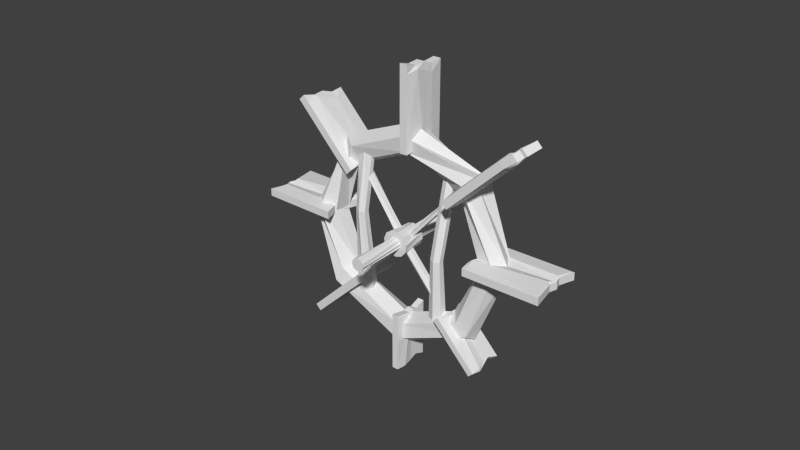 # Source: millwheel.blend  (saved by Blender 2.74.0; exported with 4.5.12 LTS)
import bpy
from mathutils import Matrix  # noqa: F401  (used for matrix-valued properties, if any)

bpy.ops.wm.read_factory_settings(use_empty=True)
scene = bpy.context.scene
scene.name = 'Scene'

# ---- collections
col_collection_1 = bpy.data.collections.new('Collection 1'); scene.collection.children.link(col_collection_1)

# ---- materials (node trees are filled in below, after node groups)
mat_woodenboardmaterial = bpy.data.materials.new('Woodenboardmaterial')
mat_woodenboardmaterial.alpha_threshold = 0.0
mat_woodenboardmaterial.use_transparent_shadow = False
mat_woodenboardmaterial.roughness = 0.5
mat_woodenboardmaterial.line_color = (0.0, 0.0, 0.0, 1.0)

# ---- material node trees

# ---- world
world_world = bpy.data.worlds.new('World'); scene.world = world_world
world_world.color = (0.05088, 0.05088, 0.05088)
world_world.use_sun_shadow = False
world_world.sun_shadow_jitter_overblur = 0.0
world_world.cycles.sampling_method = 'MANUAL'
world_world.cycles.sample_map_resolution = 256

# ---- meshes
me_cylinder_001 = bpy.data.meshes.new('Cylinder.001')
me_cylinder_001.from_pydata([(-0.9553, 0.778, 0.1464), (-1.036, -0.1457, -0.2958), (-1.224, 0.138, 0.1464), (-0.7927, -0.6826, -0.2958), (-1.104, -0.5458, 0.1464), (-0.2978, -1.003, -0.2958), (-0.6341, -1.056, 0.1464), (0.2916, -1.005, -0.2958), (0.03763, -1.231, 0.1464), (0.7884, -0.6875, -0.2958), (0.6974, -1.016, 0.1464), (1.035, -0.1521, -0.2958), (1.136, -0.4773, 0.1464), (0.9529, 0.4316, -0.2958), (1.214, 0.2125, 0.1464), (0.5683, 0.8782, -0.2958), (0.906, 0.8348, 0.1464), (0.003239, 1.046, -0.2958), (0.3108, 1.192, 0.1464), (-0.5628, 0.8818, -0.2958), (-0.383, 1.171, 0.1464), (-0.9502, 0.4375, -0.2958), (0.5558, 0.4526, -1.0), (0.6027, -0.08474, 1.0), (0.7122, 0.08028, -1.0), (0.4612, -0.3971, 1.0), (0.6426, -0.3175, -1.0), (0.1733, -0.5834, 1.0), (0.3689, -0.6145, -1.0), (-0.1696, -0.5845, 1.0), (-0.02189, -0.7164, -1.0), (-0.4587, -0.4, 1.0), (-0.4057, -0.5908, -1.0), (-0.6021, -0.08848, 1.0), (-0.6608, -0.2777, -1.0), (-0.5544, 0.2511, 1.0), (-0.706, 0.1236, -1.0), (-0.3306, 0.511, 1.0), (-0.5271, 0.4857, -1.0), (-0.001884, 0.6086, 1.0), (-0.1808, 0.6936, -1.0), (0.3274, 0.513, 1.0), (0.2228, 0.6812, -1.0), (0.5528, 0.2545, 1.0)], [], [(0, 1, 3, 2), (2, 3, 5, 4), (4, 5, 7, 6), (6, 7, 9, 8), (8, 9, 11, 10), (10, 11, 13, 12), (12, 13, 15, 14), (14, 15, 17, 16), (16, 17, 19, 18), (3, 1, 21, 19, 17, 15, 13, 11, 9, 7, 5), (20, 21, 1, 0), (18, 19, 21, 20), (0, 2, 4, 6, 8, 10, 12, 14, 16, 18, 20), (22, 23, 25, 24), (24, 25, 27, 26), (26, 27, 29, 28), (28, 29, 31, 30), (30, 31, 33, 32), (32, 33, 35, 34), (34, 35, 37, 36), (36, 37, 39, 38), (38, 39, 41, 40), (25, 23, 43, 41, 39, 37, 35, 33, 31, 29, 27), (42, 43, 23, 22), (40, 41, 43, 42), (22, 24, 26, 28, 30, 32, 34, 36, 38, 40, 42)])
me_cylinder_001.materials.append(mat_woodenboardmaterial)
me_cylinder_001.use_remesh_preserve_volume = False
me_cylinder_001.use_remesh_preserve_attributes = False
me_cylinder_001.use_mirror_vertex_groups = False
me_cylinder_001.update()
me_cube_018 = bpy.data.meshes.new('Cube.018')
me_cube_018.from_pydata([(-7.342, -0.04097, -1.084), (-7.342, 1.588, -1.084), (-4.145, 1.588, -1.084), (-4.145, -0.04095, -1.084), (-7.342, -0.04097, 0.5745), (-7.342, 1.588, 0.5745), (-4.145, 1.588, 0.5745), (-4.145, -0.04095, 0.5745), (-7.222, -0.04097, -1.084), (-7.222, 1.588, -1.084), (-7.222, -0.04097, 0.5745), (-7.222, 1.588, 0.5745), (-7.439, -0.04097, 0.1539), (-7.439, 1.588, 0.1539), (-4.356, 1.588, -0.1777), (-4.357, -0.04095, -0.1777), (-7.319, -0.4173, 0.1539), (-7.319, 2.062, 0.1539), (-6.998, 1.887, -0.6127), (-7.117, -0.04097, -0.6127), (-7.117, 1.588, -0.6127), (-4.356, 1.588, -0.6127), (-4.357, -0.04095, -0.6127), (-6.998, -0.04097, -0.6127), (-4.22, -0.04095, -1.084), (-4.22, 1.588, -1.084), (-4.22, -0.04095, 0.5745), (-4.22, 1.588, 0.5745), (-4.435, -0.4172, -0.1777), (-4.435, 2.062, -0.1777), (-4.427, 1.887, -0.6127), (-4.427, -0.04095, -0.6127), (-7.269, -0.04097, -0.2509), (-7.269, 1.588, -0.2509), (-4.257, 1.588, -0.4074), (-4.257, -0.04095, -0.4074), (-7.149, -0.04097, -0.2509), (-7.149, 1.333, -0.251), (-4.331, -0.04095, -0.4074), (-4.331, 1.333, -0.4074), (-0.6142, 16.84, 0.4889), (-0.2032, 16.84, 0.4889), (-0.2045, 36.73, 0.4056), (-0.6155, 36.73, 0.4056), (-0.6142, 16.83, -1.931), (-0.2032, 16.83, -1.931), (-0.2045, 36.72, -2.015), (-0.6155, 36.72, -2.015), (-0.6143, 17.58, 0.4858), (-0.2033, 17.58, 0.4858), (-0.6143, 17.57, -1.934), (-0.2033, 17.57, -1.934), (-0.6142, 16.23, -1.315), (-0.2032, 16.23, -1.315), (-0.2044, 35.4, -0.9115), (-0.6154, 35.4, -0.9115), (-0.7092, 16.97, -1.318), (-0.08367, 16.97, -1.318), (-0.1278, 18.97, -0.2079), (-0.6143, 18.23, -0.2048), (-0.2033, 18.23, -0.2048), (-0.2044, 35.41, -0.2767), (-0.6154, 35.41, -0.2767), (-0.6144, 18.97, -0.2079), (-0.6155, 36.25, 0.4076), (-0.2045, 36.25, 0.4076), (-0.6155, 36.25, -2.013), (-0.2045, 36.25, -2.013), (-0.7103, 34.92, -0.9094), (-0.08482, 34.92, -0.9094), (-0.1289, 34.97, -0.2748), (-0.6154, 34.97, -0.2748), (-0.6143, 17.29, -0.7288), (-0.2033, 17.29, -0.7288), (-0.2045, 36.02, -0.5788), (-0.6155, 36.02, -0.5788), (-0.6143, 18.03, -0.7319), (-0.2676, 18.03, -0.7319), (-0.6154, 35.56, -0.5769), (-0.2688, 35.56, -0.5769), (-0.1094, -21.73, -1.674), (0.3015, -21.73, -1.674), (0.3015, -41.54, -1.674), (-0.1094, -41.54, -1.674), (-0.1094, -21.73, 0.7461), (0.3015, -21.73, 0.7461), (0.3015, -41.54, 0.7461), (-0.1094, -41.54, 0.7461), (-0.1094, -22.47, -1.674), (0.3015, -22.47, -1.674), (-0.1094, -22.47, 0.7461), (0.3015, -22.47, 0.7461), (-0.1094, -21.13, 0.1324), (0.3015, -21.13, 0.1324), (0.3015, -40.23, -0.3515), (-0.1094, -40.23, -0.3515), (-0.2044, -21.87, 0.1324), (0.4211, -21.87, 0.1324), (0.3771, -23.86, -0.9863), (-0.1094, -23.12, -0.9863), (0.3015, -23.12, -0.9863), (0.3015, -40.23, -0.9863), (-0.1094, -40.23, -0.9863), (-0.1094, -23.86, -0.9863), (-0.1094, -41.07, -1.674), (0.3015, -41.07, -1.674), (-0.1094, -41.07, 0.7461), (0.3015, -41.07, 0.7461), (-0.2044, -39.75, -0.3515), (0.4211, -39.75, -0.3515), (0.3771, -39.8, -0.9863), (-0.1094, -39.8, -0.9863), (-0.1094, -22.18, -0.4584), (0.3015, -22.18, -0.4584), (0.3015, -40.84, -0.6868), (-0.1094, -40.84, -0.6868), (-0.1094, -22.92, -0.4584), (0.2372, -22.92, -0.4584), (-0.1094, -40.39, -0.6868), (0.2372, -40.39, -0.6868), (8.421, 3.506, -1.942), (8.421, 1.506, -1.942), (4.256, 1.506, -1.942), (4.256, 3.506, -1.942), (8.731, 3.506, 0.05817), (8.731, 1.506, 0.05817), (4.27, 1.506, 0.05817), (4.27, 3.506, 0.05817), (8.259, 3.506, -1.942), (8.259, 1.506, -1.942), (8.259, 3.506, 0.05817), (8.259, 1.506, 0.05817), (8.552, 3.506, -0.4489), (8.552, 1.506, -0.4489), (4.369, 1.506, -0.8489), (4.369, 3.506, -0.8489), (8.39, 3.969, -0.4489), (8.39, 0.9246, -0.4489), (7.954, 1.139, -1.373), (8.365, 3.506, -1.373), (8.365, 1.506, -1.373), (4.369, 1.506, -1.373), (4.369, 3.506, -1.373), (7.954, 3.506, -1.373), (4.316, 3.506, -1.942), (4.316, 1.506, -1.942), (4.372, 3.506, 0.05817), (4.372, 1.506, 0.05817), (4.475, 3.969, -0.8489), (4.475, 0.9246, -0.8489), (4.465, 1.139, -1.373), (4.465, 3.506, -1.373), (8.591, 3.506, -0.9372), (8.591, 1.506, -0.9372), (4.293, 1.506, -1.126), (4.293, 3.506, -1.126), (8.16, 3.506, -0.9372), (8.16, 1.06, -0.9372), (4.335, 3.506, -1.126), (4.335, 1.06, -1.126), (6.406, -28.51, -1.942), (6.113, -29.96, -1.942), (3.098, -16.43, -1.942), (3.391, -14.98, -1.942), (6.63, -29.52, 0.05817), (6.337, -30.97, 0.05817), (3.108, -16.47, 0.05817), (3.401, -15.03, 0.05817), (6.289, -27.99, -1.942), (5.995, -29.43, -1.942), (6.289, -27.99, 0.05817), (5.995, -29.43, 0.05817), (6.501, -28.94, -0.4489), (6.208, -30.39, -0.4489), (3.181, -16.8, -0.8489), (3.474, -15.35, -0.8489), (6.451, -28.08, -0.4489), (6.005, -30.28, -0.4489), (5.721, -28.71, -1.373), (6.366, -28.33, -1.373), (6.072, -29.78, -1.373), (3.181, -16.8, -1.373), (3.474, -15.35, -1.373), (6.068, -27.0, -1.373), (3.435, -15.17, -1.942), (3.142, -16.62, -1.942), (3.476, -15.36, 0.05817), (3.183, -16.81, 0.05817), (3.618, -15.36, -0.8489), (3.172, -17.56, -0.8489), (3.196, -17.37, -1.373), (3.543, -15.66, -1.373), (6.529, -29.07, -0.9372), (6.236, -30.51, -0.9372), (3.125, -16.55, -1.126), (3.418, -15.1, -1.126), (6.217, -27.66, -0.9372), (5.858, -29.44, -0.9372), (3.449, -15.24, -1.126), (3.09, -17.01, -1.126), (-3.036, -15.01, -1.674), (-2.739, -16.34, -1.674), (-5.643, -30.68, -1.674), (-5.941, -29.35, -1.674), (-3.036, -15.01, 0.7461), (-2.739, -16.34, 0.7461), (-5.643, -30.68, 0.7461), (-5.941, -29.35, 0.7461), (-3.145, -15.54, -1.674), (-2.847, -16.88, -1.674), (-3.145, -15.54, 0.7461), (-2.847, -16.88, 0.7461), (-2.948, -14.57, 0.1324), (-2.651, -15.91, 0.1324), (-5.451, -29.73, -0.3515), (-5.748, -28.4, -0.3515), (-3.125, -14.8, 0.1324), (-2.673, -16.83, 0.1324), (-2.997, -18.13, -0.9863), (-3.24, -16.01, -0.9863), (-2.943, -17.35, -0.9863), (-5.451, -29.73, -0.9863), (-5.748, -28.4, -0.9863), (-3.349, -16.55, -0.9863), (-5.872, -29.01, -1.674), (-5.575, -30.34, -1.674), (-5.872, -29.01, 0.7461), (-5.575, -30.34, 0.7461), (-5.746, -27.74, -0.3515), (-5.293, -29.77, -0.3515), (-5.332, -29.66, -0.9863), (-5.685, -28.08, -0.9863), (-3.102, -15.33, -0.4584), (-2.805, -16.67, -0.4584), (-5.541, -30.18, -0.6868), (-5.838, -28.84, -0.6868), (-3.211, -15.87, -0.4584), (-2.96, -17.0, -0.4584), (-5.771, -28.51, -0.6868), (-5.52, -29.64, -0.6868), (2.983, 14.71, 0.4889), (3.28, 13.37, 0.4889), (6.194, 27.77, 0.4056), (5.897, 29.1, 0.4056), (2.981, 14.7, -1.931), (3.279, 13.37, -1.931), (6.193, 27.76, -2.015), (5.896, 29.1, -2.015), (3.091, 15.24, 0.4858), (3.389, 13.91, 0.4858), (3.09, 15.24, -1.934), (3.388, 13.9, -1.934), (2.893, 14.27, -1.315), (3.191, 12.93, -1.315), (6.001, 26.81, -0.9115), (5.703, 28.15, -0.9115), (2.934, 15.11, -1.318), (3.386, 13.08, -1.318), (3.648, 14.67, -0.2079), (3.187, 15.72, -0.2048), (3.484, 14.38, -0.2048), (6.001, 26.81, -0.2767), (5.703, 28.15, -0.2767), (3.296, 16.25, -0.2079), (5.828, 28.76, 0.4076), (6.125, 27.43, 0.4076), (5.827, 28.76, -2.013), (6.124, 27.42, -2.013), (5.563, 28.1, -0.9094), (6.016, 26.07, -0.9094), (5.992, 26.25, -0.2748), (5.639, 27.83, -0.2748), (3.048, 15.03, -0.7288), (3.346, 13.7, -0.7288), (6.091, 27.26, -0.5788), (5.794, 28.59, -0.5788), (3.157, 15.57, -0.7319), (3.408, 14.44, -0.7319), (5.726, 28.26, -0.5769), (5.977, 27.14, -0.5769), (-5.386, 21.77, -1.084), (-5.147, 22.94, -1.084), (-2.833, 12.56, -1.084), (-3.072, 11.38, -1.084), (-5.386, 21.77, 0.5745), (-5.147, 22.94, 0.5745), (-2.833, 12.56, 0.5745), (-3.072, 11.38, 0.5745), (-5.3, 21.38, -1.084), (-5.061, 22.56, -1.084), (-5.3, 21.38, 0.5745), (-5.061, 22.56, 0.5745), (-5.456, 22.08, 0.1539), (-5.217, 23.26, 0.1539), (-2.987, 13.25, -0.1777), (-3.225, 12.07, -0.1777), (-5.425, 21.42, 0.1539), (-5.061, 23.21, 0.1539), (-4.854, 22.04, -0.6127), (-5.223, 21.04, -0.6127), (-4.985, 22.21, -0.6127), (-2.987, 13.25, -0.6127), (-3.225, 12.07, -0.6127), (-5.137, 20.65, -0.6127), (-3.127, 11.62, -1.084), (-2.888, 12.8, -1.084), (-3.127, 11.62, 0.5745), (-2.888, 12.8, 0.5745), (-3.337, 12.05, -0.1777), (-2.974, 13.84, -0.1777), (-2.994, 13.69, -0.6127), (-3.276, 12.29, -0.6127), (-5.333, 21.53, -0.2509), (-5.094, 22.71, -0.2509), (-2.915, 12.92, -0.4075), (-3.154, 11.75, -0.4075), (-5.247, 21.14, -0.2509), (-5.045, 22.13, -0.251), (-3.207, 11.99, -0.4075), (-3.006, 12.98, -0.4075)], [], [(24, 25, 2, 3), (26, 7, 6, 27), (12, 4, 5, 13), (29, 27, 6, 14), (14, 6, 7, 15), (31, 24, 3, 22), (19, 0, 8, 23), (13, 5, 11, 17), (4, 10, 11, 5), (0, 1, 9, 8), (33, 13, 17, 37), (4, 12, 16, 10), (26, 28, 15, 7), (34, 14, 15, 35), (39, 29, 14, 34), (32, 12, 13, 33), (0, 19, 20, 1), (25, 30, 21, 2), (2, 21, 22, 3), (1, 20, 18, 9), (32, 19, 23, 36), (38, 31, 22, 35), (36, 23, 31, 38), (9, 18, 30, 25), (37, 17, 29, 39), (10, 16, 28, 26), (23, 8, 24, 31), (17, 11, 27, 29), (10, 26, 27, 11), (8, 9, 25, 24), (18, 37, 39, 30), (16, 36, 38, 28), (28, 38, 35, 15), (12, 32, 36, 16), (19, 32, 33, 20), (30, 39, 34, 21), (21, 34, 35, 22), (20, 33, 37, 18), (64, 65, 42, 43), (66, 47, 46, 67), (52, 44, 45, 53), (69, 67, 46, 54), (54, 46, 47, 55), (71, 64, 43, 62), (59, 40, 48, 63), (53, 45, 51, 57), (44, 50, 51, 45), (40, 41, 49, 48), (73, 53, 57, 77), (44, 52, 56, 50), (66, 68, 55, 47), (74, 54, 55, 75), (79, 69, 54, 74), (72, 52, 53, 73), (40, 59, 60, 41), (65, 70, 61, 42), (42, 61, 62, 43), (41, 60, 58, 49), (72, 59, 63, 76), (78, 71, 62, 75), (76, 63, 71, 78), (49, 58, 70, 65), (77, 57, 69, 79), (50, 56, 68, 66), (63, 48, 64, 71), (57, 51, 67, 69), (50, 66, 67, 51), (48, 49, 65, 64), (58, 77, 79, 70), (56, 76, 78, 68), (68, 78, 75, 55), (52, 72, 76, 56), (59, 72, 73, 60), (70, 79, 74, 61), (61, 74, 75, 62), (60, 73, 77, 58), (104, 105, 82, 83), (106, 87, 86, 107), (92, 84, 85, 93), (109, 107, 86, 94), (94, 86, 87, 95), (111, 104, 83, 102), (99, 80, 88, 103), (93, 85, 91, 97), (84, 90, 91, 85), (80, 81, 89, 88), (113, 93, 97, 117), (84, 92, 96, 90), (106, 108, 95, 87), (114, 94, 95, 115), (119, 109, 94, 114), (112, 92, 93, 113), (80, 99, 100, 81), (105, 110, 101, 82), (82, 101, 102, 83), (81, 100, 98, 89), (112, 99, 103, 116), (118, 111, 102, 115), (116, 103, 111, 118), (89, 98, 110, 105), (117, 97, 109, 119), (90, 96, 108, 106), (103, 88, 104, 111), (97, 91, 107, 109), (90, 106, 107, 91), (88, 89, 105, 104), (98, 117, 119, 110), (96, 116, 118, 108), (108, 118, 115, 95), (92, 112, 116, 96), (99, 112, 113, 100), (110, 119, 114, 101), (101, 114, 115, 102), (100, 113, 117, 98), (144, 145, 122, 123), (146, 127, 126, 147), (132, 124, 125, 133), (149, 147, 126, 134), (134, 126, 127, 135), (151, 144, 123, 142), (139, 120, 128, 143), (133, 125, 131, 137), (124, 130, 131, 125), (120, 121, 129, 128), (153, 133, 137, 157), (124, 132, 136, 130), (146, 148, 135, 127), (154, 134, 135, 155), (159, 149, 134, 154), (152, 132, 133, 153), (120, 139, 140, 121), (145, 150, 141, 122), (122, 141, 142, 123), (121, 140, 138, 129), (152, 139, 143, 156), (158, 151, 142, 155), (156, 143, 151, 158), (129, 138, 150, 145), (157, 137, 149, 159), (130, 136, 148, 146), (143, 128, 144, 151), (137, 131, 147, 149), (130, 146, 147, 131), (128, 129, 145, 144), (138, 157, 159, 150), (136, 156, 158, 148), (148, 158, 155, 135), (132, 152, 156, 136), (139, 152, 153, 140), (150, 159, 154, 141), (141, 154, 155, 142), (140, 153, 157, 138), (184, 185, 162, 163), (186, 167, 166, 187), (172, 164, 165, 173), (189, 187, 166, 174), (174, 166, 167, 175), (191, 184, 163, 182), (179, 160, 168, 183), (173, 165, 171, 177), (164, 170, 171, 165), (160, 161, 169, 168), (193, 173, 177, 197), (164, 172, 176, 170), (186, 188, 175, 167), (194, 174, 175, 195), (199, 189, 174, 194), (192, 172, 173, 193), (160, 179, 180, 161), (185, 190, 181, 162), (162, 181, 182, 163), (161, 180, 178, 169), (192, 179, 183, 196), (198, 191, 182, 195), (196, 183, 191, 198), (169, 178, 190, 185), (197, 177, 189, 199), (170, 176, 188, 186), (183, 168, 184, 191), (177, 171, 187, 189), (170, 186, 187, 171), (168, 169, 185, 184), (178, 197, 199, 190), (176, 196, 198, 188), (188, 198, 195, 175), (172, 192, 196, 176), (179, 192, 193, 180), (190, 199, 194, 181), (181, 194, 195, 182), (180, 193, 197, 178), (224, 225, 202, 203), (226, 207, 206, 227), (212, 204, 205, 213), (229, 227, 206, 214), (214, 206, 207, 215), (231, 224, 203, 222), (219, 200, 208, 223), (213, 205, 211, 217), (204, 210, 211, 205), (200, 201, 209, 208), (233, 213, 217, 237), (204, 212, 216, 210), (226, 228, 215, 207), (234, 214, 215, 235), (239, 229, 214, 234), (232, 212, 213, 233), (200, 219, 220, 201), (225, 230, 221, 202), (202, 221, 222, 203), (201, 220, 218, 209), (232, 219, 223, 236), (238, 231, 222, 235), (236, 223, 231, 238), (209, 218, 230, 225), (237, 217, 229, 239), (210, 216, 228, 226), (223, 208, 224, 231), (217, 211, 227, 229), (210, 226, 227, 211), (208, 209, 225, 224), (218, 237, 239, 230), (216, 236, 238, 228), (228, 238, 235, 215), (212, 232, 236, 216), (219, 232, 233, 220), (230, 239, 234, 221), (221, 234, 235, 222), (220, 233, 237, 218), (264, 265, 242, 243), (266, 247, 246, 267), (252, 244, 245, 253), (269, 267, 246, 254), (254, 246, 247, 255), (271, 264, 243, 262), (259, 240, 248, 263), (253, 245, 251, 257), (244, 250, 251, 245), (240, 241, 249, 248), (273, 253, 257, 277), (244, 252, 256, 250), (266, 268, 255, 247), (274, 254, 255, 275), (279, 269, 254, 274), (272, 252, 253, 273), (240, 259, 260, 241), (265, 270, 261, 242), (242, 261, 262, 243), (241, 260, 258, 249), (272, 259, 263, 276), (278, 271, 262, 275), (276, 263, 271, 278), (249, 258, 270, 265), (277, 257, 269, 279), (250, 256, 268, 266), (263, 248, 264, 271), (257, 251, 267, 269), (250, 266, 267, 251), (248, 249, 265, 264), (258, 277, 279, 270), (256, 276, 278, 268), (268, 278, 275, 255), (252, 272, 276, 256), (259, 272, 273, 260), (270, 279, 274, 261), (261, 274, 275, 262), (260, 273, 277, 258), (304, 305, 282, 283), (306, 287, 286, 307), (292, 284, 285, 293), (309, 307, 286, 294), (294, 286, 287, 295), (311, 304, 283, 302), (299, 280, 288, 303), (293, 285, 291, 297), (284, 290, 291, 285), (280, 281, 289, 288), (313, 293, 297, 317), (284, 292, 296, 290), (306, 308, 295, 287), (314, 294, 295, 315), (319, 309, 294, 314), (312, 292, 293, 313), (280, 299, 300, 281), (305, 310, 301, 282), (282, 301, 302, 283), (281, 300, 298, 289), (312, 299, 303, 316), (318, 311, 302, 315), (316, 303, 311, 318), (289, 298, 310, 305), (317, 297, 309, 319), (290, 296, 308, 306), (303, 288, 304, 311), (297, 291, 307, 309), (290, 306, 307, 291), (288, 289, 305, 304), (298, 317, 319, 310), (296, 316, 318, 308), (308, 318, 315, 295), (292, 312, 316, 296), (299, 312, 313, 300), (310, 319, 314, 301), (301, 314, 315, 302), (300, 313, 317, 298)])
me_cube_018.materials.append(mat_woodenboardmaterial)
me_cube_018.use_remesh_preserve_volume = False
me_cube_018.use_remesh_preserve_attributes = False
me_cube_018.use_mirror_vertex_groups = False
me_cube_018.update()
me_torus_001 = bpy.data.meshes.new('Torus.001')
me_torus_001.from_pydata([(1.48, 0.05954, -0.3377), (1.577, 0.05786, -0.1376), (1.457, 0.03035, 0.01842), (1.24, 0.002798, -0.01587), (1.143, 0.00506, -0.2192), (1.263, 0.03361, -0.3811), (1.117, 1.104, -0.1442), (1.039, 1.138, 0.07334), (0.8839, 1.01, 0.1356), (0.8061, 0.8462, -0.006004), (0.8839, 0.8108, -0.2153), (1.039, 0.9399, -0.2865), (1.192e-07, 1.57, 0.06564), (1.788e-07, 1.409, 0.211), (5.96e-08, 1.2, 0.1362), (1.788e-07, 1.152, -0.07898), (5.96e-08, 1.314, -0.2235), (1.788e-07, 1.523, -0.1533), (-1.117, 1.088, -0.1522), (-1.039, 1.156, 0.03405), (-0.8839, 1.04, 0.1279), (-0.8061, 0.8591, 0.01803), (-0.8839, 0.7949, -0.189), (-1.039, 0.908, -0.2668), (-1.564, 0.01436, -0.08145), (-1.392, 0.0273, 0.03572), (-1.188, 0.04377, -0.0577), (-1.156, 0.04889, -0.2772), (-1.328, 0.03661, -0.3981), (-1.532, 0.01742, -0.2893), (-1.117, -0.9692, -0.1243), (-1.039, -0.7625, -0.1348), (-0.8839, -0.7052, -0.293), (-0.8061, -0.8542, -0.4427), (-0.8839, -1.06, -0.4344), (-1.039, -1.119, -0.2698), (1.192e-07, -1.434, -0.1615), (1.788e-07, -1.215, -0.1339), (5.96e-08, -1.082, -0.3091), (1.788e-07, -1.168, -0.5119), (5.96e-08, -1.386, -0.5396), (1.788e-07, -1.519, -0.3644), (1.117, -1.061, -0.3206), (1.101, -0.9849, -0.1189), (0.9454, -0.8364, -0.07868), (0.8059, -0.763, -0.2443), (0.8221, -0.8383, -0.4489), (0.9779, -0.9876, -0.4848)], [], [(0, 6, 7, 1), (1, 7, 8, 2), (2, 8, 9, 3), (3, 9, 10, 4), (4, 10, 11, 5), (0, 5, 11, 6), (6, 12, 13, 7), (7, 13, 14, 8), (8, 14, 15, 9), (9, 15, 16, 10), (10, 16, 17, 11), (11, 17, 12, 6), (12, 18, 19, 13), (13, 19, 20, 14), (14, 20, 21, 15), (15, 21, 22, 16), (16, 22, 23, 17), (17, 23, 18, 12), (18, 24, 25, 19), (19, 25, 26, 20), (20, 26, 27, 21), (21, 27, 28, 22), (22, 28, 29, 23), (23, 29, 24, 18), (24, 30, 31, 25), (25, 31, 32, 26), (26, 32, 33, 27), (27, 33, 34, 28), (28, 34, 35, 29), (29, 35, 30, 24), (30, 36, 37, 31), (31, 37, 38, 32), (32, 38, 39, 33), (33, 39, 40, 34), (34, 40, 41, 35), (35, 41, 36, 30), (36, 42, 43, 37), (37, 43, 44, 38), (38, 44, 45, 39), (39, 45, 46, 40), (40, 46, 47, 41), (41, 47, 42, 36), (42, 0, 1, 43), (43, 1, 2, 44), (44, 2, 3, 45), (45, 3, 4, 46), (46, 4, 5, 47), (47, 5, 0, 42)])
me_torus_001.materials.append(mat_woodenboardmaterial)
me_torus_001.use_remesh_preserve_volume = False
me_torus_001.use_remesh_preserve_attributes = False
me_torus_001.use_mirror_vertex_groups = False
me_torus_001.update()
me_cylinder_002 = bpy.data.meshes.new('Cylinder.002')
me_cylinder_002.from_pydata([(4.167, -1.306, -5.352), (-5.145, -0.2019, 5.856), (4.674, -1.514, -5.571), (-5.006, -0.4879, 6.339), (4.786, -2.124, -5.598), (-5.006, -1.06, 6.339), (4.39, -2.528, -5.407), (-5.145, -1.346, 5.856), (3.882, -2.32, -5.189), (-5.284, -1.06, 5.372), (3.771, -1.709, -5.162), (-5.284, -0.4879, 5.372), (-0.682, 0.05832, 0.9808), (-0.5453, -0.2237, 1.458), (-0.5453, -0.7877, 1.458), (-0.682, -1.07, 0.9808), (-0.8187, -0.7877, 0.504), (-0.8187, -0.2237, 0.504), (-5.496, -0.6416, -6.681), (4.37, 0.0993, 5.599), (-5.693, -0.8492, -7.242), (4.808, -0.1867, 5.446), (-5.718, -1.46, -7.366), (4.808, -0.7587, 5.446), (-5.545, -1.863, -6.928), (4.37, -1.045, 5.599), (-5.348, -1.655, -6.367), (3.933, -0.7587, 5.752), (-5.323, -1.045, -6.244), (3.933, -0.1867, 5.752), (0.2574, 0.3595, 0.1131), (0.6888, 0.0775, -0.03793), (0.6888, -0.4865, -0.03793), (0.2574, -0.7685, 0.1131), (-0.174, -0.4865, 0.2642), (-0.174, 0.0775, 0.2642), (4.343, -1.592, -8.47), (4.333, 0.2536, 8.146), (4.898, -1.994, -8.327), (5.118, -0.1994, 8.146), (4.879, -2.674, -8.35), (5.118, -1.105, 8.146), (4.305, -2.952, -8.517), (4.333, -1.558, 8.146), (3.75, -2.55, -8.66), (3.548, -1.105, 8.146), (3.769, -1.869, -8.637), (3.548, -0.1994, 8.146), (4.325, 0.4612, 0.7997), (4.901, 0.1283, 0.7997), (4.901, -0.5374, 0.7997), (4.325, -0.8702, 0.7997), (3.748, -0.5374, 0.7997), (3.748, 0.1283, 0.7997), (-4.776, 0.1175, 8.903), (-5.437, -0.9598, -9.599), (-5.798, -0.2448, 8.907), (-6.296, -1.132, -9.134), (-5.996, -1.31, 8.877), (-6.282, -1.462, -8.234), (-5.172, -2.013, 8.842), (-5.409, -1.62, -7.799), (-4.15, -1.651, 8.838), (-4.55, -1.449, -8.263), (-3.953, -0.5856, 8.869), (-4.565, -1.118, -9.163), (-5.24, 0.4612, -1.707), (-5.817, 0.1283, -1.701), (-5.817, -0.5374, -1.701), (-5.24, -0.8702, -1.707), (-4.664, -0.5374, -1.714), (-4.664, 0.1283, -1.714)], [], [(12, 1, 3, 13), (13, 3, 5, 14), (14, 5, 7, 15), (15, 7, 9, 16), (3, 1, 11, 9, 7, 5), (17, 11, 1, 12), (16, 9, 11, 17), (0, 2, 4, 6, 8, 10), (8, 16, 17, 10), (10, 17, 12, 0), (6, 15, 16, 8), (4, 14, 15, 6), (2, 13, 14, 4), (0, 12, 13, 2), (30, 19, 21, 31), (31, 21, 23, 32), (32, 23, 25, 33), (33, 25, 27, 34), (21, 19, 29, 27, 25, 23), (35, 29, 19, 30), (34, 27, 29, 35), (18, 20, 22, 24, 26, 28), (26, 34, 35, 28), (28, 35, 30, 18), (24, 33, 34, 26), (22, 32, 33, 24), (20, 31, 32, 22), (18, 30, 31, 20), (48, 37, 39, 49), (49, 39, 41, 50), (50, 41, 43, 51), (51, 43, 45, 52), (39, 37, 47, 45, 43, 41), (53, 47, 37, 48), (52, 45, 47, 53), (36, 38, 40, 42, 44, 46), (44, 52, 53, 46), (46, 53, 48, 36), (42, 51, 52, 44), (40, 50, 51, 42), (38, 49, 50, 40), (36, 48, 49, 38), (66, 55, 57, 67), (67, 57, 59, 68), (68, 59, 61, 69), (69, 61, 63, 70), (57, 55, 65, 63, 61, 59), (71, 65, 55, 66), (70, 63, 65, 71), (54, 56, 58, 60, 62, 64), (62, 70, 71, 64), (64, 71, 66, 54), (60, 69, 70, 62), (58, 68, 69, 60), (56, 67, 68, 58), (54, 66, 67, 56)])
me_cylinder_002.materials.append(mat_woodenboardmaterial)
me_cylinder_002.use_remesh_preserve_volume = False
me_cylinder_002.use_remesh_preserve_attributes = False
me_cylinder_002.use_mirror_vertex_groups = False
me_cylinder_002.update()

# ---- objects
ob_axis = bpy.data.objects.new('Axis', me_cylinder_001)
ob_shovels = bpy.data.objects.new('Shovels', me_cube_018)
ob_wheel = bpy.data.objects.new('Wheel', me_torus_001)
ob_bars = bpy.data.objects.new('Bars', me_cylinder_002)

# ---- transforms, parenting, visibility, modifiers, constraints
ob_axis.location = (0.0, 0.0, 0.0)
ob_axis.rotation_euler = (1.571, -0.0, 0.0)
ob_axis.scale = (0.2066, 0.2066, 1.161)
ob_axis.lineart.crease_threshold = 0.0
ob_shovels.location = (-1.192e-07, 0.0, 1.192e-07)
ob_shovels.rotation_euler = (1.571, -2.332, -0.0)
ob_shovels.scale = (0.3607, 0.07662, 0.4472)
ob_shovels.lock_rotations_4d = False
ob_shovels.empty_display_type = 'ARROWS'
ob_shovels.lineart.crease_threshold = 0.0
ob_wheel.location = (0.0, 0.0, 0.0)
ob_wheel.rotation_euler = (1.396, -0.0, 0.0)
ob_wheel.scale = (1.385, 1.385, 1.385)
ob_wheel.lineart.crease_threshold = 0.0
ob_bars.location = (1.49e-08, 0.0, -2.98e-08)
ob_bars.rotation_euler = (-5.699e-09, 3.124, 3.142)
ob_bars.scale = (0.18, 0.1553, 0.1629)
ob_bars.lineart.crease_threshold = 0.0

# ---- collection membership
col_collection_1.objects.link(ob_axis)
col_collection_1.objects.link(ob_shovels)
col_collection_1.objects.link(ob_wheel)
col_collection_1.objects.link(ob_bars)

# ---- scene / render settings (as saved in the file)
scene.frame_start = 1; scene.frame_end = 250; scene.frame_set(0)
scene.render.engine = 'BLENDER_EEVEE_NEXT'
scene.render.resolution_percentage = 50
scene.render.dither_intensity = 0.0
scene.cycles.use_denoising = False
scene.cycles.samples = 10
scene.cycles.sampling_pattern = 'TABULATED_SOBOL'
scene.cycles.light_sampling_threshold = 0.0
scene.cycles.use_adaptive_sampling = False
scene.cycles.use_light_tree = False
scene.cycles.blur_glossy = 0.0
scene.cycles.pixel_filter_type = 'GAUSSIAN'
scene.cycles.sample_clamp_indirect = 0.0
scene.view_settings.view_transform = 'Standard'
bpy.context.view_layer.update()

# ---- added for rendering (the .blend has no active camera and no usable light): camera, sun
cam_auto = bpy.data.cameras.new('AutoCamera')
cam_auto.lens = 50.0
cam_auto.sensor_width = 36.0
cam_auto.clip_end = 1000.0
ob_auto_camera = bpy.data.objects.new('AutoCamera', cam_auto)
scene.collection.objects.link(ob_auto_camera)
ob_auto_camera.location = (11.1233, -13.3807, 9.21655)
ob_auto_camera.rotation_euler = (1.09748, -7.21219e-08, 0.694738)
scene.camera = ob_auto_camera
light_auto_sun = bpy.data.lights.new('AutoSun', 'SUN')
light_auto_sun.energy = 3.0
light_auto_sun.angle = 0.0523599
ob_auto_sun = bpy.data.objects.new('AutoSun', light_auto_sun)
scene.collection.objects.link(ob_auto_sun)
ob_auto_sun.rotation_euler = (0.872665, 0.174533, 0.523599)
bpy.context.view_layer.update()
